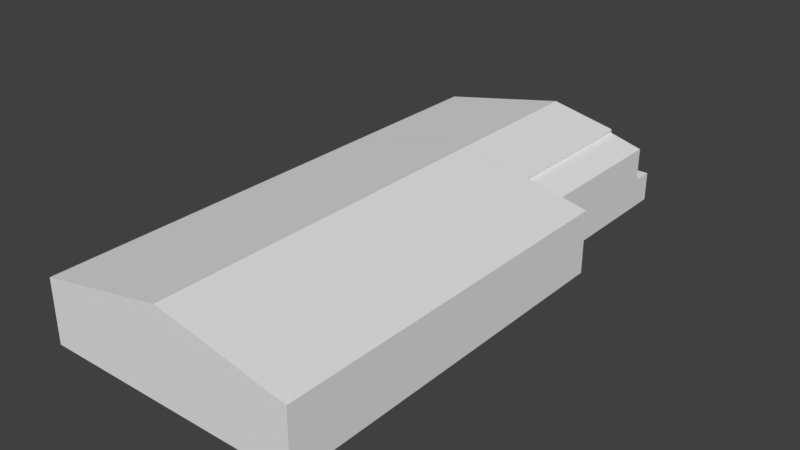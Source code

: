 # Source: hangar_militar_5.blend  (saved by Blender 2.79.0; exported with 4.5.12 LTS)
import bpy
from mathutils import Matrix  # noqa: F401  (used for matrix-valued properties, if any)

bpy.ops.wm.read_factory_settings(use_empty=True)
scene = bpy.context.scene
scene.name = 'Scene'

# ---- collections
col_collection_1 = bpy.data.collections.new('Collection 1'); scene.collection.children.link(col_collection_1)

# ---- world
world_world = bpy.data.worlds.new('World'); scene.world = world_world
world_world.color = (0.05088, 0.05088, 0.05088)
world_world.use_sun_shadow = False
world_world.sun_shadow_jitter_overblur = 0.0
world_world.cycles.sampling_method = 'MANUAL'

# ---- meshes
me_cube_001 = bpy.data.meshes.new('Cube.001')
me_cube_001.from_pydata([(-1.0, -1.0, -1.0), (-1.0, -1.0, 1.0), (-1.0, 1.0, -1.0), (-1.0, 1.0, 1.0), (1.0, -1.0, -1.0), (1.0, -1.0, 1.0), (0.7636, 1.0, -1.0), (0.7636, 1.0, 1.0), (0.0, 1.0, -1.0), (0.0, 1.0, 1.838), (0.0, -1.0, -1.0), (0.0, -1.0, 1.838), (-1.0, 0.421, -1.0), (-1.0, 0.4214, -1.0), (-1.0, 0.4214, 1.0), (-1.0, 0.421, 1.0), (1.0, 0.4196, -1.0), (0.7636, 0.421, -1.0), (0.7636, 0.421, 1.0), (1.0, 0.4196, 1.0), (0.0, 0.421, 1.838), (0.0, 0.4214, 1.838), (0.0, 0.421, -1.0), (0.0, 0.4214, -1.0), (0.5082, 1.0, 1.402), (0.5091, 1.0, 1.279), (0.3333, -1.0, -1.0), (0.6667, -1.0, -1.0), (0.5091, 1.0, -1.0), (0.5082, 1.0, -1.0), (0.6667, -1.0, 1.279), (0.3333, -1.0, 1.559), (0.5082, 0.421, 1.402), (0.5091, 0.421, 1.279), (0.3333, 0.4208, 1.559), (0.6667, 0.4202, 1.279), (0.5091, 0.421, -1.0), (0.5082, 0.421, -1.0), (0.6667, 0.4202, -1.0), (0.3333, 0.4208, -1.0), (-1.0, -1.0, -0.06595), (-1.0, 1.0, -0.03177), (0.7636, 1.0, -0.06595), (1.0, -1.0, -0.06595), (0.0, -1.0, 0.3256), (0.0, 1.0, -0.106), (0.7636, 0.421, -0.06595), (1.0, 0.4196, -0.06595), (-1.0, 0.4214, -0.06595), (-1.0, 0.421, -0.06595), (0.6667, -1.0, 0.06457), (0.3333, -1.0, 0.1951), (0.5082, 1.0, -0.08112), (0.5091, 1.0, -0.07039), (-0.342, 1.0, -1.0), (-0.342, -1.0, 1.552), (-0.342, 1.0, 1.552), (-0.342, -1.0, -1.0), (-0.342, 0.421, -1.0), (-0.342, 0.4214, -1.0), (-0.342, 0.421, 1.552), (-0.342, 0.4214, 1.552), (-0.342, 1.0, -0.1281), (-0.342, -1.0, 0.1917), (0.7636, 1.083, -0.06595), (0.7636, 1.083, -1.0), (0.5082, 1.083, -1.0), (0.0, 1.083, -1.0), (0.0, 1.083, -0.106), (0.5091, 1.083, -1.0), (0.5082, 1.083, -0.08112), (0.5091, 1.083, -0.07039), (-0.342, 1.083, -0.1281), (-0.342, 1.083, -1.0)], [], [(49, 15, 3, 41), (53, 25, 7, 42), (47, 19, 5, 43), (63, 55, 1, 40), (38, 16, 4, 27), (61, 14, 1, 55), (34, 21, 11, 31), (59, 23, 10, 57), (51, 31, 11, 44), (62, 56, 9, 45), (54, 8, 22, 58), (58, 22, 23, 59), (24, 9, 20, 32), (32, 20, 21, 34), (56, 3, 15, 60), (60, 15, 14, 61), (28, 6, 17, 36), (36, 17, 16, 38), (42, 7, 18, 46), (46, 18, 19, 47), (40, 1, 14, 48), (48, 14, 15, 49), (22, 37, 39, 23), (37, 36, 38, 39), (8, 29, 37, 22), (29, 28, 36, 37), (18, 33, 35, 19), (33, 32, 34, 35), (7, 25, 33, 18), (25, 24, 32, 33), (43, 5, 30, 50), (50, 30, 31, 51), (19, 35, 30, 5), (35, 34, 31, 30), (23, 39, 26, 10), (39, 38, 27, 26), (45, 9, 24, 52), (52, 24, 25, 53), (29, 52, 53, 28), (8, 54, 73, 67), (27, 50, 51, 26), (4, 43, 50, 27), (13, 48, 49, 12), (0, 40, 48, 13), (17, 46, 47, 16), (6, 42, 46, 17), (29, 8, 67, 66), (26, 51, 44, 10), (57, 63, 40, 0), (16, 47, 43, 4), (6, 28, 69, 65), (12, 49, 41, 2), (10, 44, 63, 57), (2, 41, 62, 54), (20, 60, 61, 21), (9, 56, 60, 20), (12, 58, 59, 13), (2, 54, 58, 12), (41, 3, 56, 62), (13, 59, 57, 0), (21, 61, 55, 11), (44, 11, 55, 63), (67, 68, 70, 66), (73, 72, 68, 67), (69, 71, 64, 65), (42, 6, 65, 64), (52, 29, 66, 70), (45, 52, 70, 68), (54, 62, 72, 73), (62, 45, 68, 72), (53, 42, 64, 71), (28, 53, 71, 69)])
_uv = me_cube_001.uv_layers.new(name='UVMap')
_uv.uv.foreach_set('vector', [0.0, 0.0, 0.0, 0.0, 0.0, 0.0, 0.0, 0.0, 0.0, 0.0, 0.0, 0.0, 0.0, 0.0, 0.0, 0.0, 0.0, 0.0, 0.0, 0.0, 0.0, 0.0, 0.0, 0.0, 0.0, 0.0, 0.0, 0.0, 0.0, 0.0, 0.0, 0.0, 0.0, 0.0, 0.0, 0.0, 0.0, 0.0, 0.0, 0.0, 0.9883, 0.0001258, 0.9883, 0.5971, 0.0001259, 0.5971, 0.0001258, 0.0001258, 0.0, 0.0, 0.0, 0.0, 0.0, 0.0, 0.0, 0.0, 0.0, 0.0, 0.0, 0.0, 0.0, 0.0, 0.0, 0.0, 0.0, 0.0, 0.0, 0.0, 0.0, 0.0, 0.0, 0.0, 0.0, 0.0, 0.0, 0.0, 0.0, 0.0, 0.0, 0.0, 0.0, 0.0, 0.0, 0.0, 0.0, 0.0, 0.0, 0.0, 0.0, 0.0, 0.0, 0.0, 0.0, 0.0, 0.0, 0.0, 0.0, 0.0, 0.0, 0.0, 0.0, 0.0, 0.0, 0.0, 0.0, 0.0, 0.0, 0.0, 0.0, 0.0, 0.0, 0.0, 0.5971, 0.9999, 0.0001258, 0.9999, 0.0001258, 0.5973, 0.5971, 0.5973, 0.0, 0.0, 0.0, 0.0, 0.0, 0.0, 0.0, 0.0, 0.0, 0.0, 0.0, 0.0, 0.0, 0.0, 0.0, 0.0, 0.0, 0.0, 0.0, 0.0, 0.0, 0.0, 0.0, 0.0, 0.0, 0.0, 0.0, 0.0, 0.0, 0.0, 0.0, 0.0, 0.0, 0.0, 0.0, 0.0, 0.0, 0.0, 0.0, 0.0, 0.0, 0.0, 0.0, 0.0, 0.0, 0.0, 0.0, 0.0, 0.0, 0.0, 0.0, 0.0, 0.0, 0.0, 0.0, 0.0, 0.0, 0.0, 0.0, 0.0, 0.0, 0.0, 0.0, 0.0, 0.0, 0.0, 0.0, 0.0, 0.0, 0.0, 0.0, 0.0, 0.0, 0.0, 0.0, 0.0, 0.0, 0.0, 0.0, 0.0, 0.0, 0.0, 0.0, 0.0, 0.0, 0.0, 0.0, 0.0, 0.0, 0.0, 0.0, 0.0, 0.0, 0.0, 0.0, 0.0, 0.0, 0.0, 0.0, 0.0, 0.0, 0.0, 0.0, 0.0, 0.0, 0.0, 0.0, 0.0, 0.0, 0.0, 0.0, 0.0, 0.0, 0.0, 0.0, 0.0, 0.0, 0.0, 0.0, 0.0, 0.0, 0.0, 0.0, 0.0, 0.0, 0.0, 0.0, 0.0, 0.0, 0.0, 0.0, 0.0, 0.0, 0.0, 0.0, 0.0, 0.0, 0.0, 0.0, 0.0, 0.0, 0.0, 0.0, 0.0, 0.0, 0.0, 0.0, 0.0, 0.0, 0.0, 0.0, 0.0, 0.0, 0.0, 0.0, 0.0, 0.0, 0.0, 0.0, 0.0, 0.0, 0.0, 0.0, 0.0, 0.0, 0.0, 0.0, 0.0, 0.0, 0.0, 0.0, 0.0, 0.0, 0.0, 0.0, 0.0, 0.0, 0.0, 0.0, 0.0, 0.0, 0.0, 0.0, 0.0, 0.0, 0.0, 0.0, 0.0, 0.0, 0.0, 0.0, 0.0, 0.0, 0.0, 0.0, 0.0, 0.0, 0.0, 0.0, 0.0, 0.0, 0.0, 0.0, 0.0, 0.0, 0.0, 0.0, 0.0, 0.0, 0.0, 0.0, 0.0, 0.0, 0.0, 0.0, 0.0, 0.0, 0.0, 0.0, 0.0, 0.0, 0.0, 0.0, 0.0, 0.0, 0.0, 0.0, 0.0, 0.0, 0.0, 0.0, 0.0, 0.0, 0.0, 0.0, 0.0, 0.0, 0.0, 0.0, 0.0, 0.0, 0.0, 0.0, 0.0, 0.0, 0.0, 0.0, 0.0, 0.0, 0.0, 0.0, 0.0, 0.0, 0.0, 0.0, 0.0, 0.0, 0.0, 0.0, 0.0, 0.0, 0.0, 0.0, 0.0, 0.0, 0.0, 0.0, 0.0, 0.0, 0.0, 0.0, 0.0, 0.0, 0.0, 0.0, 0.0, 0.0, 0.0, 0.0, 0.0, 0.0, 0.0, 0.0, 0.0, 0.0, 0.0, 0.0, 0.0, 0.0, 0.0, 0.0, 0.0, 0.0, 0.0, 0.0, 0.0, 0.0, 0.0, 0.0, 0.0, 0.0, 0.0, 0.0, 0.0, 0.0, 0.0, 0.0, 0.0, 0.0, 0.0, 0.0, 0.0, 0.0, 0.0, 0.0, 0.0, 0.0, 0.0, 0.0, 0.0, 0.0, 0.0, 0.0, 0.0, 0.0, 0.0, 0.0, 0.0, 0.0, 0.0, 0.0, 0.0, 0.0, 0.0, 0.0, 0.0, 0.0, 0.0, 0.0, 0.0, 0.0, 0.0, 0.0, 0.0, 0.0, 0.0, 0.0, 0.0, 0.0, 0.0, 0.0, 0.0, 0.0, 0.0, 0.0, 0.0, 0.0, 0.0, 0.0, 0.0, 0.0, 0.0, 0.0, 0.0, 0.0, 0.0, 0.0, 0.0, 0.0, 0.0, 0.0, 0.0, 0.0, 0.0, 0.0, 0.0, 0.0, 0.0, 0.0, 0.0, 0.0, 0.0, 0.0, 0.0, 0.0, 0.0, 0.0, 0.0, 0.0, 0.0, 0.0, 0.0, 0.0, 0.0, 0.0, 0.0, 0.0, 0.0, 0.0, 0.0, 0.0, 0.0, 0.0, 0.0, 0.0, 0.0, 0.0, 0.0, 0.0, 0.0, 0.0, 0.0, 0.0, 0.0, 0.0, 0.0, 0.0, 0.0, 0.0, 0.0, 0.0, 0.0, 0.0, 0.0, 0.0, 0.0, 0.0, 0.0, 0.0, 0.0, 0.0, 0.0, 0.0, 0.0, 0.0, 0.0, 0.0, 0.0, 0.0, 0.0, 0.0, 0.0, 0.0, 0.0, 0.0, 0.0, 0.0, 0.0, 0.0, 0.0, 0.0, 0.0, 0.0, 0.0, 0.0, 0.0])
me_cube_001.use_remesh_preserve_volume = False
me_cube_001.use_remesh_preserve_attributes = False
me_cube_001.use_mirror_vertex_groups = False
me_cube_001.update()

# ---- objects
ob_cube_001 = bpy.data.objects.new('Cube.001', me_cube_001)

# ---- transforms, parenting, visibility, modifiers, constraints
ob_cube_001.location = (0.0, 0.0, 3.0)
ob_cube_001.scale = (12.5, 25.0, 3.0)
ob_cube_001.lineart.crease_threshold = 0.0

# ---- collection membership
col_collection_1.objects.link(ob_cube_001)

# ---- scene / render settings (as saved in the file)
scene.frame_start = 1; scene.frame_end = 250; scene.frame_set(1)
scene.render.engine = 'BLENDER_EEVEE_NEXT'
scene.render.resolution_percentage = 50
scene.render.dither_intensity = 0.0
scene.cycles.use_denoising = False
scene.cycles.samples = 128
scene.cycles.sampling_pattern = 'TABULATED_SOBOL'
scene.cycles.light_sampling_threshold = 0.0
scene.cycles.use_adaptive_sampling = False
scene.cycles.use_light_tree = False
scene.cycles.blur_glossy = 0.0
scene.cycles.sample_clamp_indirect = 0.0
scene.view_settings.view_transform = 'Standard'
bpy.context.view_layer.update()

# ---- added for rendering (the .blend has no active camera and no usable light): camera, sun
cam_auto = bpy.data.cameras.new('AutoCamera')
cam_auto.lens = 50.0
cam_auto.sensor_width = 36.0
cam_auto.clip_end = 1000.0
ob_auto_camera = bpy.data.objects.new('AutoCamera', cam_auto)
scene.collection.objects.link(ob_auto_camera)
ob_auto_camera.location = (54.0274, -63.7929, 47.4796)
ob_auto_camera.rotation_euler = (1.09748, -7.21219e-08, 0.694738)
scene.camera = ob_auto_camera
light_auto_sun = bpy.data.lights.new('AutoSun', 'SUN')
light_auto_sun.energy = 3.0
light_auto_sun.angle = 0.0523599
ob_auto_sun = bpy.data.objects.new('AutoSun', light_auto_sun)
scene.collection.objects.link(ob_auto_sun)
ob_auto_sun.rotation_euler = (0.872665, 0.174533, 0.523599)
bpy.context.view_layer.update()
